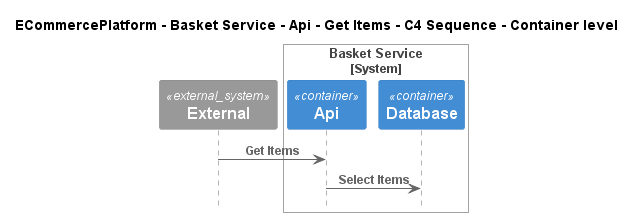

The diagram above was rendered by PlantUML. Its source (embedded in the PNG):
@startuml
!pragma layout smetana
!include ..\..\..\..\..\..\..\.c4s\C4_Sequence.puml

title ECommercePlatform - Basket Service - Api - Get Items - C4 Sequence - Container level

System_Ext(C4InterFlow.SoftwareSystems.ExternalSystem, "External", "")

System_Boundary(ECommercePlatform.SoftwareSystems.BasketService, "Basket Service")
    Container(ECommercePlatform.SoftwareSystems.BasketService.Containers.Api, "Api", "", "")
    Container(ECommercePlatform.SoftwareSystems.BasketService.Containers.Database, "Database", "", "")
Boundary_End()

Rel(C4InterFlow.SoftwareSystems.ExternalSystem, ECommercePlatform.SoftwareSystems.BasketService.Containers.Api, "Get Items")
Rel(ECommercePlatform.SoftwareSystems.BasketService.Containers.Api, ECommercePlatform.SoftwareSystems.BasketService.Containers.Database, "Select Items")


@enduml